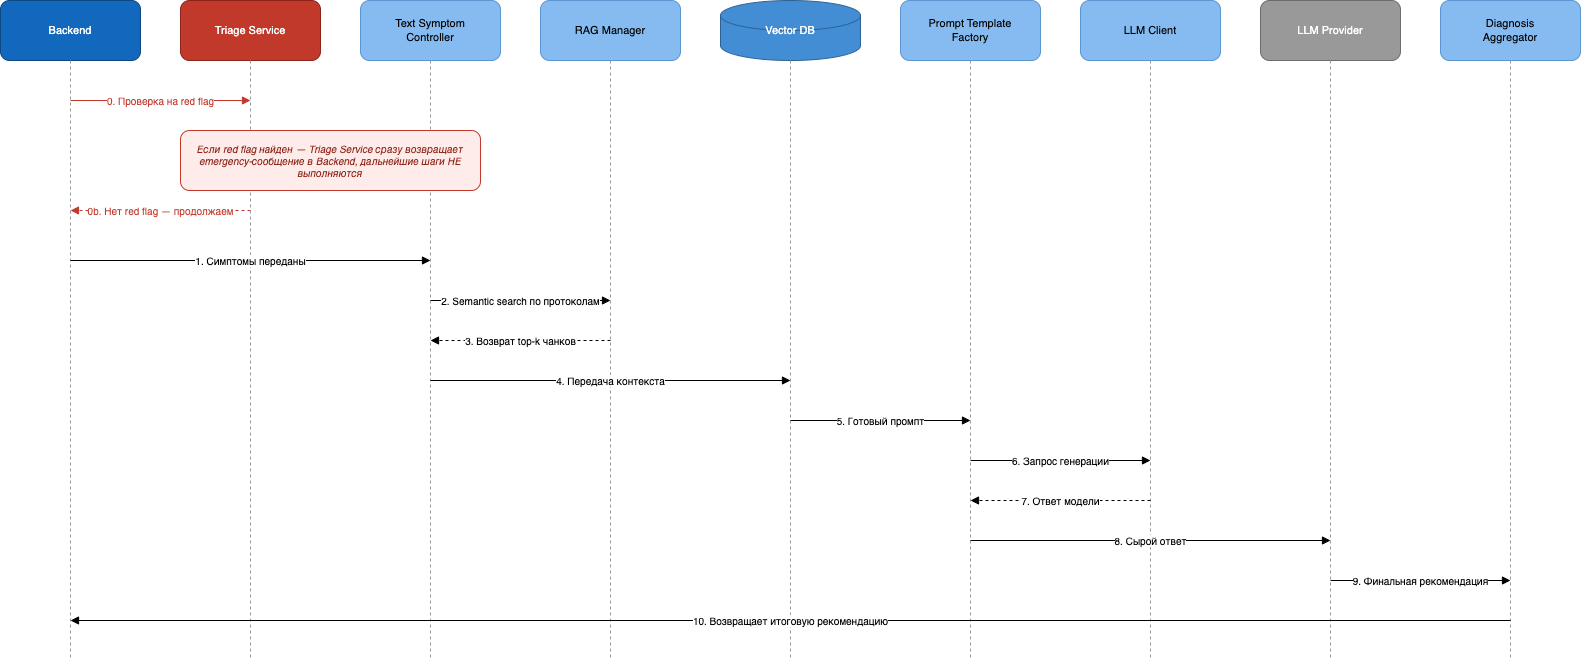

The diagram above was exported from draw.io. Its source (the exported page's mxGraphModel, read from the mxfile embedded in the PNG):
<mxGraphModel dx="426" dy="281" grid="1" gridSize="10" guides="1" tooltips="1" connect="1" arrows="1" fold="1" page="1" pageScale="1" pageWidth="1700" pageHeight="800" math="0" shadow="0">
  <root>
    <mxCell id="0" />
    <mxCell id="1" parent="0" />
    <mxCell id="h0" value="Backend" style="rounded=1;whiteSpace=wrap;html=1;fillColor=#1168bd;strokeColor=#0b4884;fontColor=#ffffff;fontSize=11;" parent="1" vertex="1">
      <mxGeometry x="40" y="40" width="140" height="60" as="geometry" />
    </mxCell>
    <mxCell id="ht" value="Triage Service" style="rounded=1;whiteSpace=wrap;html=1;fillColor=#c0392b;strokeColor=#8e2418;fontColor=#ffffff;fontSize=11;" parent="1" vertex="1">
      <mxGeometry x="220" y="40" width="140" height="60" as="geometry" />
    </mxCell>
    <mxCell id="h1" value="Text Symptom&lt;br&gt;Controller" style="rounded=1;whiteSpace=wrap;html=1;fillColor=#85bbf0;strokeColor=#5b96d2;fontSize=11;" parent="1" vertex="1">
      <mxGeometry x="400" y="40" width="140" height="60" as="geometry" />
    </mxCell>
    <mxCell id="h2" value="RAG Manager" style="rounded=1;whiteSpace=wrap;html=1;fillColor=#85bbf0;strokeColor=#5b96d2;fontSize=11;" parent="1" vertex="1">
      <mxGeometry x="580" y="40" width="140" height="60" as="geometry" />
    </mxCell>
    <mxCell id="h3" value="Vector DB" style="shape=cylinder3;whiteSpace=wrap;html=1;fillColor=#438dd5;strokeColor=#2e6295;fontColor=#ffffff;fontSize=11;" parent="1" vertex="1">
      <mxGeometry x="760" y="40" width="140" height="60" as="geometry" />
    </mxCell>
    <mxCell id="h4" value="Prompt Template&lt;br&gt;Factory" style="rounded=1;whiteSpace=wrap;html=1;fillColor=#85bbf0;strokeColor=#5b96d2;fontSize=11;" parent="1" vertex="1">
      <mxGeometry x="940" y="40" width="140" height="60" as="geometry" />
    </mxCell>
    <mxCell id="h5" value="LLM Client" style="rounded=1;whiteSpace=wrap;html=1;fillColor=#85bbf0;strokeColor=#5b96d2;fontSize=11;" parent="1" vertex="1">
      <mxGeometry x="1120" y="40" width="140" height="60" as="geometry" />
    </mxCell>
    <mxCell id="h6" value="LLM Provider" style="rounded=1;whiteSpace=wrap;html=1;fillColor=#999999;strokeColor=#6c6c6c;fontColor=#ffffff;fontSize=11;" parent="1" vertex="1">
      <mxGeometry x="1300" y="40" width="140" height="60" as="geometry" />
    </mxCell>
    <mxCell id="h7" value="Diagnosis&lt;br&gt;Aggregator" style="rounded=1;whiteSpace=wrap;html=1;fillColor=#85bbf0;strokeColor=#5b96d2;fontSize=11;" parent="1" vertex="1">
      <mxGeometry x="1480" y="40" width="140" height="60" as="geometry" />
    </mxCell>
    <mxCell id="l0" style="html=1;dashed=1;endArrow=none;startArrow=none;strokeColor=#999999;" parent="1" edge="1">
      <mxGeometry relative="1" as="geometry">
        <mxPoint x="110" y="100" as="sourcePoint" />
        <mxPoint x="110" y="700" as="targetPoint" />
      </mxGeometry>
    </mxCell>
    <mxCell id="lt" style="html=1;dashed=1;endArrow=none;startArrow=none;strokeColor=#999999;" parent="1" edge="1">
      <mxGeometry relative="1" as="geometry">
        <mxPoint x="290" y="100" as="sourcePoint" />
        <mxPoint x="290" y="700" as="targetPoint" />
      </mxGeometry>
    </mxCell>
    <mxCell id="l1" style="html=1;dashed=1;endArrow=none;startArrow=none;strokeColor=#999999;" parent="1" edge="1">
      <mxGeometry relative="1" as="geometry">
        <mxPoint x="470" y="100" as="sourcePoint" />
        <mxPoint x="470" y="700" as="targetPoint" />
      </mxGeometry>
    </mxCell>
    <mxCell id="l2" style="html=1;dashed=1;endArrow=none;startArrow=none;strokeColor=#999999;" parent="1" edge="1">
      <mxGeometry relative="1" as="geometry">
        <mxPoint x="650" y="100" as="sourcePoint" />
        <mxPoint x="650" y="700" as="targetPoint" />
      </mxGeometry>
    </mxCell>
    <mxCell id="l3" style="html=1;dashed=1;endArrow=none;startArrow=none;strokeColor=#999999;" parent="1" edge="1">
      <mxGeometry relative="1" as="geometry">
        <mxPoint x="830" y="100" as="sourcePoint" />
        <mxPoint x="830" y="700" as="targetPoint" />
      </mxGeometry>
    </mxCell>
    <mxCell id="l4" style="html=1;dashed=1;endArrow=none;startArrow=none;strokeColor=#999999;" parent="1" edge="1">
      <mxGeometry relative="1" as="geometry">
        <mxPoint x="1010" y="100" as="sourcePoint" />
        <mxPoint x="1010" y="700" as="targetPoint" />
      </mxGeometry>
    </mxCell>
    <mxCell id="l5" style="html=1;dashed=1;endArrow=none;startArrow=none;strokeColor=#999999;" parent="1" edge="1">
      <mxGeometry relative="1" as="geometry">
        <mxPoint x="1190" y="100" as="sourcePoint" />
        <mxPoint x="1190" y="700" as="targetPoint" />
      </mxGeometry>
    </mxCell>
    <mxCell id="l6" style="html=1;dashed=1;endArrow=none;startArrow=none;strokeColor=#999999;" parent="1" edge="1">
      <mxGeometry relative="1" as="geometry">
        <mxPoint x="1370" y="100" as="sourcePoint" />
        <mxPoint x="1370" y="700" as="targetPoint" />
      </mxGeometry>
    </mxCell>
    <mxCell id="l7" style="html=1;dashed=1;endArrow=none;startArrow=none;strokeColor=#999999;" parent="1" edge="1">
      <mxGeometry relative="1" as="geometry">
        <mxPoint x="1550" y="100" as="sourcePoint" />
        <mxPoint x="1550" y="700" as="targetPoint" />
      </mxGeometry>
    </mxCell>
    <mxCell id="s0" value="0. Проверка на red flag" style="html=1;endArrow=block;fontSize=10;strokeColor=#c0392b;fontColor=#c0392b;" parent="1" edge="1">
      <mxGeometry relative="1" as="geometry">
        <mxPoint x="110" y="140" as="sourcePoint" />
        <mxPoint x="290" y="140" as="targetPoint" />
      </mxGeometry>
    </mxCell>
    <mxCell id="note" value="Если red flag найден — Triage Service сразу возвращает emergency-сообщение в Backend, дальнейшие шаги НЕ выполняются" style="rounded=1;whiteSpace=wrap;html=1;fillColor=#fdecea;strokeColor=#c0392b;fontColor=#8e2418;fontSize=10;fontStyle=2;" parent="1" vertex="1">
      <mxGeometry x="220" y="170" width="300" height="60" as="geometry" />
    </mxCell>
    <mxCell id="s0b" value="0b. Нет red flag — продолжаем" style="html=1;endArrow=block;dashed=1;fontSize=10;strokeColor=#c0392b;fontColor=#c0392b;" parent="1" edge="1">
      <mxGeometry relative="1" as="geometry">
        <mxPoint x="290" y="250" as="sourcePoint" />
        <mxPoint x="110" y="250" as="targetPoint" />
      </mxGeometry>
    </mxCell>
    <mxCell id="s1" value="1. Симптомы переданы" style="html=1;endArrow=block;fontSize=10;" parent="1" edge="1">
      <mxGeometry relative="1" as="geometry">
        <mxPoint x="110" y="300" as="sourcePoint" />
        <mxPoint x="470" y="300" as="targetPoint" />
      </mxGeometry>
    </mxCell>
    <mxCell id="s2" value="2. Semantic search по протоколам" style="html=1;endArrow=block;fontSize=10;" parent="1" edge="1">
      <mxGeometry relative="1" as="geometry">
        <mxPoint x="470" y="340" as="sourcePoint" />
        <mxPoint x="650" y="340" as="targetPoint" />
      </mxGeometry>
    </mxCell>
    <mxCell id="s3" value="3. Возврат top-k чанков" style="html=1;endArrow=block;dashed=1;fontSize=10;" parent="1" edge="1">
      <mxGeometry relative="1" as="geometry">
        <mxPoint x="650" y="380" as="sourcePoint" />
        <mxPoint x="470" y="380" as="targetPoint" />
      </mxGeometry>
    </mxCell>
    <mxCell id="s4" value="4. Передача контекста" style="html=1;endArrow=block;fontSize=10;" parent="1" edge="1">
      <mxGeometry relative="1" as="geometry">
        <mxPoint x="470" y="420" as="sourcePoint" />
        <mxPoint x="830" y="420" as="targetPoint" />
      </mxGeometry>
    </mxCell>
    <mxCell id="s5" value="5. Готовый промпт" style="html=1;endArrow=block;fontSize=10;" parent="1" edge="1">
      <mxGeometry relative="1" as="geometry">
        <mxPoint x="830" y="460" as="sourcePoint" />
        <mxPoint x="1010" y="460" as="targetPoint" />
      </mxGeometry>
    </mxCell>
    <mxCell id="s6" value="6. Запрос генерации" style="html=1;endArrow=block;fontSize=10;" parent="1" edge="1">
      <mxGeometry relative="1" as="geometry">
        <mxPoint x="1010" y="500" as="sourcePoint" />
        <mxPoint x="1190" y="500" as="targetPoint" />
      </mxGeometry>
    </mxCell>
    <mxCell id="s7" value="7. Ответ модели" style="html=1;endArrow=block;dashed=1;fontSize=10;" parent="1" edge="1">
      <mxGeometry relative="1" as="geometry">
        <mxPoint x="1190" y="540" as="sourcePoint" />
        <mxPoint x="1010" y="540" as="targetPoint" />
      </mxGeometry>
    </mxCell>
    <mxCell id="s8" value="8. Сырой ответ" style="html=1;endArrow=block;fontSize=10;" parent="1" edge="1">
      <mxGeometry relative="1" as="geometry">
        <mxPoint x="1010" y="580" as="sourcePoint" />
        <mxPoint x="1370" y="580" as="targetPoint" />
      </mxGeometry>
    </mxCell>
    <mxCell id="s9" value="9. Финальная рекомендация" style="html=1;endArrow=block;fontSize=10;" parent="1" edge="1">
      <mxGeometry relative="1" as="geometry">
        <mxPoint x="1370" y="620" as="sourcePoint" />
        <mxPoint x="1550" y="620" as="targetPoint" />
      </mxGeometry>
    </mxCell>
    <mxCell id="s10" value="10. Возвращает итоговую рекомендацию" style="html=1;endArrow=block;fontSize=10;" parent="1" edge="1">
      <mxGeometry relative="1" as="geometry">
        <mxPoint x="1550" y="660" as="sourcePoint" />
        <mxPoint x="110" y="660" as="targetPoint" />
      </mxGeometry>
    </mxCell>
  </root>
</mxGraphModel>